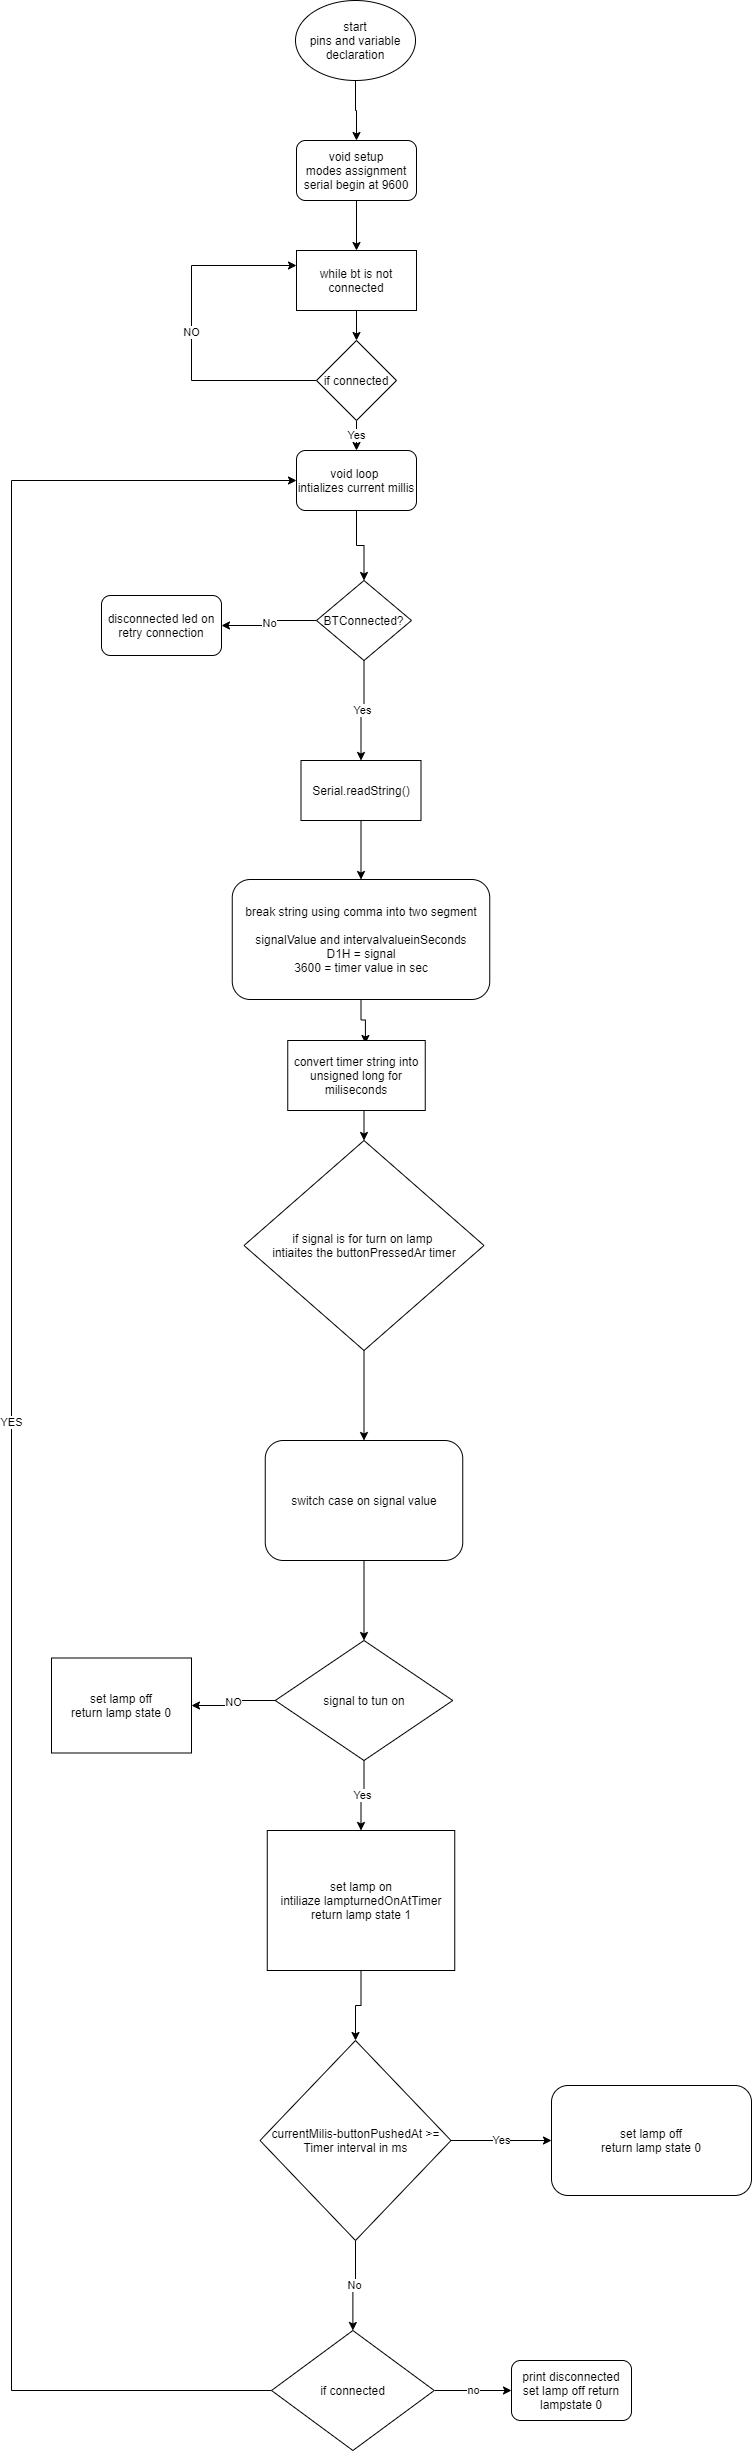

The diagram above was exported from draw.io. Its source (the exported page's mxGraphModel, read from the mxfile embedded in the PNG):
<mxGraphModel dx="1693" dy="490" grid="1" gridSize="10" guides="1" tooltips="1" connect="1" arrows="1" fold="1" page="1" pageScale="1" pageWidth="827" pageHeight="1169" math="0" shadow="0">
  <root>
    <mxCell id="0" />
    <mxCell id="1" parent="0" />
    <mxCell id="GV-ebmWPfUbE_ephbhW--45" style="edgeStyle=orthogonalEdgeStyle;rounded=0;orthogonalLoop=1;jettySize=auto;html=1;exitX=0.5;exitY=1;exitDx=0;exitDy=0;entryX=0.5;entryY=0;entryDx=0;entryDy=0;fontFamily=Helvetica;" edge="1" parent="1" source="hU4f-e4p_eQ-tD6o5-Ot-1" target="GV-ebmWPfUbE_ephbhW--1">
      <mxGeometry relative="1" as="geometry" />
    </mxCell>
    <mxCell id="hU4f-e4p_eQ-tD6o5-Ot-1" value="start&lt;br&gt;pins and variable&lt;br&gt;declaration" style="ellipse;whiteSpace=wrap;html=1;" parent="1" vertex="1">
      <mxGeometry x="294" y="20" width="120" height="80" as="geometry" />
    </mxCell>
    <mxCell id="GV-ebmWPfUbE_ephbhW--44" style="edgeStyle=orthogonalEdgeStyle;rounded=0;orthogonalLoop=1;jettySize=auto;html=1;exitX=0.5;exitY=1;exitDx=0;exitDy=0;entryX=0.5;entryY=0;entryDx=0;entryDy=0;fontFamily=Helvetica;" edge="1" parent="1" source="GV-ebmWPfUbE_ephbhW--1" target="GV-ebmWPfUbE_ephbhW--3">
      <mxGeometry relative="1" as="geometry" />
    </mxCell>
    <mxCell id="GV-ebmWPfUbE_ephbhW--1" value="void setup&lt;br&gt;modes assignment&lt;br&gt;serial begin at 9600" style="rounded=1;whiteSpace=wrap;html=1;" vertex="1" parent="1">
      <mxGeometry x="295" y="160" width="120" height="60" as="geometry" />
    </mxCell>
    <mxCell id="GV-ebmWPfUbE_ephbhW--41" value="Yes" style="edgeStyle=orthogonalEdgeStyle;rounded=0;orthogonalLoop=1;jettySize=auto;html=1;exitX=0.5;exitY=1;exitDx=0;exitDy=0;fontFamily=Helvetica;" edge="1" parent="1" source="GV-ebmWPfUbE_ephbhW--2" target="GV-ebmWPfUbE_ephbhW--4">
      <mxGeometry relative="1" as="geometry" />
    </mxCell>
    <mxCell id="GV-ebmWPfUbE_ephbhW--42" value="NO" style="edgeStyle=orthogonalEdgeStyle;rounded=0;orthogonalLoop=1;jettySize=auto;html=1;exitX=0;exitY=0.5;exitDx=0;exitDy=0;entryX=0;entryY=0.25;entryDx=0;entryDy=0;fontFamily=Helvetica;" edge="1" parent="1" source="GV-ebmWPfUbE_ephbhW--2" target="GV-ebmWPfUbE_ephbhW--3">
      <mxGeometry relative="1" as="geometry">
        <Array as="points">
          <mxPoint x="190" y="400" />
          <mxPoint x="190" y="285" />
        </Array>
      </mxGeometry>
    </mxCell>
    <mxCell id="GV-ebmWPfUbE_ephbhW--2" value="if connected" style="rhombus;whiteSpace=wrap;html=1;" vertex="1" parent="1">
      <mxGeometry x="315" y="360" width="80" height="80" as="geometry" />
    </mxCell>
    <mxCell id="GV-ebmWPfUbE_ephbhW--43" style="edgeStyle=orthogonalEdgeStyle;rounded=0;orthogonalLoop=1;jettySize=auto;html=1;exitX=0.5;exitY=1;exitDx=0;exitDy=0;entryX=0.5;entryY=0;entryDx=0;entryDy=0;fontFamily=Helvetica;" edge="1" parent="1" source="GV-ebmWPfUbE_ephbhW--3" target="GV-ebmWPfUbE_ephbhW--2">
      <mxGeometry relative="1" as="geometry" />
    </mxCell>
    <mxCell id="GV-ebmWPfUbE_ephbhW--3" value="while bt is not connected" style="rounded=0;whiteSpace=wrap;html=1;" vertex="1" parent="1">
      <mxGeometry x="295" y="270" width="120" height="60" as="geometry" />
    </mxCell>
    <mxCell id="GV-ebmWPfUbE_ephbhW--40" style="edgeStyle=orthogonalEdgeStyle;rounded=0;orthogonalLoop=1;jettySize=auto;html=1;exitX=0.5;exitY=1;exitDx=0;exitDy=0;entryX=0.5;entryY=0;entryDx=0;entryDy=0;fontFamily=Helvetica;" edge="1" parent="1" source="GV-ebmWPfUbE_ephbhW--4" target="GV-ebmWPfUbE_ephbhW--7">
      <mxGeometry relative="1" as="geometry" />
    </mxCell>
    <mxCell id="GV-ebmWPfUbE_ephbhW--4" value="void loop&amp;nbsp;&lt;br&gt;intializes current millis&lt;br&gt;" style="rounded=1;whiteSpace=wrap;html=1;" vertex="1" parent="1">
      <mxGeometry x="295" y="470" width="120" height="60" as="geometry" />
    </mxCell>
    <mxCell id="GV-ebmWPfUbE_ephbhW--38" value="Yes" style="edgeStyle=orthogonalEdgeStyle;rounded=0;orthogonalLoop=1;jettySize=auto;html=1;exitX=0.5;exitY=1;exitDx=0;exitDy=0;entryX=0.5;entryY=0;entryDx=0;entryDy=0;fontFamily=Helvetica;" edge="1" parent="1" source="GV-ebmWPfUbE_ephbhW--7" target="GV-ebmWPfUbE_ephbhW--9">
      <mxGeometry relative="1" as="geometry" />
    </mxCell>
    <mxCell id="GV-ebmWPfUbE_ephbhW--39" value="No" style="edgeStyle=orthogonalEdgeStyle;rounded=0;orthogonalLoop=1;jettySize=auto;html=1;exitX=0;exitY=0.5;exitDx=0;exitDy=0;entryX=1;entryY=0.5;entryDx=0;entryDy=0;fontFamily=Helvetica;" edge="1" parent="1" source="GV-ebmWPfUbE_ephbhW--7" target="GV-ebmWPfUbE_ephbhW--8">
      <mxGeometry relative="1" as="geometry" />
    </mxCell>
    <mxCell id="GV-ebmWPfUbE_ephbhW--7" value="BTConnected?" style="rhombus;whiteSpace=wrap;html=1;" vertex="1" parent="1">
      <mxGeometry x="315" y="600" width="95" height="80" as="geometry" />
    </mxCell>
    <mxCell id="GV-ebmWPfUbE_ephbhW--8" value="disconnected led on&lt;br&gt;retry connection" style="rounded=1;whiteSpace=wrap;html=1;" vertex="1" parent="1">
      <mxGeometry x="100" y="615" width="120" height="60" as="geometry" />
    </mxCell>
    <mxCell id="GV-ebmWPfUbE_ephbhW--37" style="edgeStyle=orthogonalEdgeStyle;rounded=0;orthogonalLoop=1;jettySize=auto;html=1;exitX=0.5;exitY=1;exitDx=0;exitDy=0;entryX=0.5;entryY=0;entryDx=0;entryDy=0;fontFamily=Helvetica;" edge="1" parent="1" source="GV-ebmWPfUbE_ephbhW--9" target="GV-ebmWPfUbE_ephbhW--10">
      <mxGeometry relative="1" as="geometry" />
    </mxCell>
    <mxCell id="GV-ebmWPfUbE_ephbhW--9" value="Serial.readString()" style="rounded=0;whiteSpace=wrap;html=1;" vertex="1" parent="1">
      <mxGeometry x="299.5" y="780" width="120" height="60" as="geometry" />
    </mxCell>
    <mxCell id="GV-ebmWPfUbE_ephbhW--36" style="edgeStyle=orthogonalEdgeStyle;rounded=0;orthogonalLoop=1;jettySize=auto;html=1;exitX=0.5;exitY=1;exitDx=0;exitDy=0;entryX=0.565;entryY=0.043;entryDx=0;entryDy=0;entryPerimeter=0;fontFamily=Helvetica;" edge="1" parent="1" source="GV-ebmWPfUbE_ephbhW--10" target="GV-ebmWPfUbE_ephbhW--11">
      <mxGeometry relative="1" as="geometry" />
    </mxCell>
    <mxCell id="GV-ebmWPfUbE_ephbhW--10" value="break string using comma into two segment&lt;br&gt;&lt;br&gt;signalValue and intervalvalueinSeconds&lt;br&gt;D1H = signal&lt;br&gt;3600 = timer value in sec" style="rounded=1;whiteSpace=wrap;html=1;" vertex="1" parent="1">
      <mxGeometry x="230.75" y="899" width="257.5" height="120" as="geometry" />
    </mxCell>
    <mxCell id="GV-ebmWPfUbE_ephbhW--35" style="edgeStyle=orthogonalEdgeStyle;rounded=0;orthogonalLoop=1;jettySize=auto;html=1;exitX=0.5;exitY=1;exitDx=0;exitDy=0;entryX=0.5;entryY=0;entryDx=0;entryDy=0;fontFamily=Helvetica;" edge="1" parent="1" source="GV-ebmWPfUbE_ephbhW--11" target="GV-ebmWPfUbE_ephbhW--12">
      <mxGeometry relative="1" as="geometry" />
    </mxCell>
    <mxCell id="GV-ebmWPfUbE_ephbhW--11" value="convert timer string into unsigned long for miliseconds" style="rounded=0;whiteSpace=wrap;html=1;" vertex="1" parent="1">
      <mxGeometry x="286.25" y="1060" width="137.5" height="70" as="geometry" />
    </mxCell>
    <mxCell id="GV-ebmWPfUbE_ephbhW--34" style="edgeStyle=orthogonalEdgeStyle;rounded=0;orthogonalLoop=1;jettySize=auto;html=1;exitX=0.5;exitY=1;exitDx=0;exitDy=0;entryX=0.5;entryY=0;entryDx=0;entryDy=0;fontFamily=Helvetica;" edge="1" parent="1" source="GV-ebmWPfUbE_ephbhW--12" target="GV-ebmWPfUbE_ephbhW--13">
      <mxGeometry relative="1" as="geometry" />
    </mxCell>
    <mxCell id="GV-ebmWPfUbE_ephbhW--12" value="if signal is for turn on lamp&amp;nbsp;&lt;br&gt;intiaites the buttonPressedAr timer" style="rhombus;whiteSpace=wrap;html=1;" vertex="1" parent="1">
      <mxGeometry x="242.5" y="1160" width="240" height="210" as="geometry" />
    </mxCell>
    <mxCell id="GV-ebmWPfUbE_ephbhW--33" style="edgeStyle=orthogonalEdgeStyle;rounded=0;orthogonalLoop=1;jettySize=auto;html=1;exitX=0.5;exitY=1;exitDx=0;exitDy=0;entryX=0.5;entryY=0;entryDx=0;entryDy=0;fontFamily=Helvetica;" edge="1" parent="1" source="GV-ebmWPfUbE_ephbhW--13" target="GV-ebmWPfUbE_ephbhW--14">
      <mxGeometry relative="1" as="geometry" />
    </mxCell>
    <mxCell id="GV-ebmWPfUbE_ephbhW--13" value="switch case on signal value" style="rounded=1;whiteSpace=wrap;html=1;" vertex="1" parent="1">
      <mxGeometry x="263.75" y="1460" width="197.5" height="120" as="geometry" />
    </mxCell>
    <mxCell id="GV-ebmWPfUbE_ephbhW--30" value="Yes" style="edgeStyle=orthogonalEdgeStyle;rounded=0;orthogonalLoop=1;jettySize=auto;html=1;exitX=0.5;exitY=1;exitDx=0;exitDy=0;entryX=0.5;entryY=0;entryDx=0;entryDy=0;fontFamily=Helvetica;" edge="1" parent="1" source="GV-ebmWPfUbE_ephbhW--14" target="GV-ebmWPfUbE_ephbhW--16">
      <mxGeometry relative="1" as="geometry" />
    </mxCell>
    <mxCell id="GV-ebmWPfUbE_ephbhW--31" value="NO" style="edgeStyle=orthogonalEdgeStyle;rounded=0;orthogonalLoop=1;jettySize=auto;html=1;exitX=0;exitY=0.5;exitDx=0;exitDy=0;entryX=1;entryY=0.5;entryDx=0;entryDy=0;fontFamily=Helvetica;" edge="1" parent="1" source="GV-ebmWPfUbE_ephbhW--14" target="GV-ebmWPfUbE_ephbhW--15">
      <mxGeometry relative="1" as="geometry" />
    </mxCell>
    <mxCell id="GV-ebmWPfUbE_ephbhW--14" value="signal to tun on" style="rhombus;whiteSpace=wrap;html=1;" vertex="1" parent="1">
      <mxGeometry x="273.75" y="1660" width="177.5" height="120" as="geometry" />
    </mxCell>
    <mxCell id="GV-ebmWPfUbE_ephbhW--15" value="set lamp off&lt;br&gt;return lamp state 0" style="rounded=0;whiteSpace=wrap;html=1;" vertex="1" parent="1">
      <mxGeometry x="50" y="1677.5" width="140" height="95" as="geometry" />
    </mxCell>
    <mxCell id="GV-ebmWPfUbE_ephbhW--32" style="edgeStyle=orthogonalEdgeStyle;rounded=0;orthogonalLoop=1;jettySize=auto;html=1;exitX=0.5;exitY=1;exitDx=0;exitDy=0;entryX=0.5;entryY=0;entryDx=0;entryDy=0;fontFamily=Helvetica;" edge="1" parent="1" source="GV-ebmWPfUbE_ephbhW--16" target="GV-ebmWPfUbE_ephbhW--17">
      <mxGeometry relative="1" as="geometry" />
    </mxCell>
    <mxCell id="GV-ebmWPfUbE_ephbhW--16" value="set lamp on&lt;br&gt;intiliaze lampturnedOnAtTimer&lt;br&gt;return lamp state 1" style="rounded=0;whiteSpace=wrap;html=1;" vertex="1" parent="1">
      <mxGeometry x="265.75" y="1850" width="187.5" height="140" as="geometry" />
    </mxCell>
    <mxCell id="GV-ebmWPfUbE_ephbhW--26" value="No" style="edgeStyle=orthogonalEdgeStyle;rounded=0;orthogonalLoop=1;jettySize=auto;html=1;exitX=0.5;exitY=1;exitDx=0;exitDy=0;entryX=0.5;entryY=0;entryDx=0;entryDy=0;" edge="1" parent="1" source="GV-ebmWPfUbE_ephbhW--17" target="GV-ebmWPfUbE_ephbhW--20">
      <mxGeometry relative="1" as="geometry" />
    </mxCell>
    <mxCell id="GV-ebmWPfUbE_ephbhW--27" value="Yes" style="edgeStyle=orthogonalEdgeStyle;rounded=0;orthogonalLoop=1;jettySize=auto;html=1;exitX=1;exitY=0.5;exitDx=0;exitDy=0;entryX=0;entryY=0.5;entryDx=0;entryDy=0;" edge="1" parent="1" source="GV-ebmWPfUbE_ephbhW--17" target="GV-ebmWPfUbE_ephbhW--19">
      <mxGeometry relative="1" as="geometry" />
    </mxCell>
    <mxCell id="GV-ebmWPfUbE_ephbhW--17" value="currentMilis-buttonPushedAt &amp;gt;= Timer interval in ms" style="rhombus;whiteSpace=wrap;html=1;" vertex="1" parent="1">
      <mxGeometry x="258.5" y="2060" width="191" height="200" as="geometry" />
    </mxCell>
    <mxCell id="GV-ebmWPfUbE_ephbhW--19" value="set lamp off&lt;br&gt;return lamp state 0" style="rounded=1;whiteSpace=wrap;html=1;" vertex="1" parent="1">
      <mxGeometry x="550" y="2105" width="200" height="110" as="geometry" />
    </mxCell>
    <mxCell id="GV-ebmWPfUbE_ephbhW--28" value="no" style="edgeStyle=orthogonalEdgeStyle;rounded=0;orthogonalLoop=1;jettySize=auto;html=1;exitX=1;exitY=0.5;exitDx=0;exitDy=0;entryX=0;entryY=0.5;entryDx=0;entryDy=0;fontFamily=Helvetica;" edge="1" parent="1" source="GV-ebmWPfUbE_ephbhW--20" target="GV-ebmWPfUbE_ephbhW--21">
      <mxGeometry relative="1" as="geometry" />
    </mxCell>
    <mxCell id="GV-ebmWPfUbE_ephbhW--29" value="YES" style="edgeStyle=orthogonalEdgeStyle;rounded=0;orthogonalLoop=1;jettySize=auto;html=1;exitX=0;exitY=0.5;exitDx=0;exitDy=0;entryX=0;entryY=0.5;entryDx=0;entryDy=0;fontFamily=Helvetica;" edge="1" parent="1" source="GV-ebmWPfUbE_ephbhW--20" target="GV-ebmWPfUbE_ephbhW--4">
      <mxGeometry relative="1" as="geometry">
        <Array as="points">
          <mxPoint x="10" y="2410" />
          <mxPoint x="10" y="500" />
        </Array>
      </mxGeometry>
    </mxCell>
    <mxCell id="GV-ebmWPfUbE_ephbhW--20" value="if connected" style="rhombus;whiteSpace=wrap;html=1;" vertex="1" parent="1">
      <mxGeometry x="270" y="2350" width="162.75" height="120" as="geometry" />
    </mxCell>
    <mxCell id="GV-ebmWPfUbE_ephbhW--21" value="print disconnected&lt;br&gt;set lamp off return lampstate 0" style="rounded=1;whiteSpace=wrap;html=1;" vertex="1" parent="1">
      <mxGeometry x="510" y="2380" width="120" height="60" as="geometry" />
    </mxCell>
  </root>
</mxGraphModel>